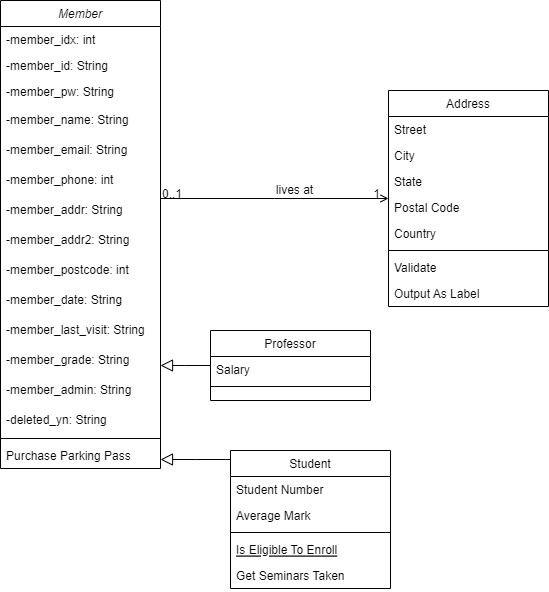

The diagram above was exported from draw.io. Its source (the exported page's mxGraphModel, read from the mxfile embedded in the PNG):
<mxGraphModel dx="1126" dy="521" grid="1" gridSize="10" guides="1" tooltips="1" connect="1" arrows="1" fold="1" page="1" pageScale="1" pageWidth="827" pageHeight="1169" math="0" shadow="0">
  <root>
    <mxCell id="WIyWlLk6GJQsqaUBKTNV-0" />
    <mxCell id="WIyWlLk6GJQsqaUBKTNV-1" parent="WIyWlLk6GJQsqaUBKTNV-0" />
    <mxCell id="zkfFHV4jXpPFQw0GAbJ--0" value="Member" style="swimlane;fontStyle=2;align=center;verticalAlign=top;childLayout=stackLayout;horizontal=1;startSize=26;horizontalStack=0;resizeParent=1;resizeLast=0;collapsible=1;marginBottom=0;rounded=0;shadow=0;strokeWidth=1;" parent="WIyWlLk6GJQsqaUBKTNV-1" vertex="1">
      <mxGeometry x="120" y="30" width="160" height="468" as="geometry">
        <mxRectangle x="230" y="140" width="160" height="26" as="alternateBounds" />
      </mxGeometry>
    </mxCell>
    <mxCell id="zkfFHV4jXpPFQw0GAbJ--1" value="-member_idx: int&#10;" style="text;align=left;verticalAlign=top;spacingLeft=4;spacingRight=4;overflow=hidden;rotatable=0;points=[[0,0.5],[1,0.5]];portConstraint=eastwest;" parent="zkfFHV4jXpPFQw0GAbJ--0" vertex="1">
      <mxGeometry y="26" width="160" height="26" as="geometry" />
    </mxCell>
    <mxCell id="zkfFHV4jXpPFQw0GAbJ--2" value="-member_id: String" style="text;align=left;verticalAlign=top;spacingLeft=4;spacingRight=4;overflow=hidden;rotatable=0;points=[[0,0.5],[1,0.5]];portConstraint=eastwest;rounded=0;shadow=0;html=0;" parent="zkfFHV4jXpPFQw0GAbJ--0" vertex="1">
      <mxGeometry y="52" width="160" height="26" as="geometry" />
    </mxCell>
    <mxCell id="zkfFHV4jXpPFQw0GAbJ--3" value="-member_pw: String" style="text;align=left;verticalAlign=top;spacingLeft=4;spacingRight=4;overflow=hidden;rotatable=0;points=[[0,0.5],[1,0.5]];portConstraint=eastwest;rounded=0;shadow=0;html=0;" parent="zkfFHV4jXpPFQw0GAbJ--0" vertex="1">
      <mxGeometry y="78" width="160" height="26" as="geometry" />
    </mxCell>
    <mxCell id="T3mtA-nwg3dAyjotmop1-2" value="-member_name: String" style="text;strokeColor=none;fillColor=none;align=left;verticalAlign=middle;spacingLeft=4;spacingRight=4;overflow=hidden;points=[[0,0.5],[1,0.5]];portConstraint=eastwest;rotatable=0;" vertex="1" parent="zkfFHV4jXpPFQw0GAbJ--0">
      <mxGeometry y="104" width="160" height="30" as="geometry" />
    </mxCell>
    <mxCell id="T3mtA-nwg3dAyjotmop1-3" value="-member_email: String" style="text;strokeColor=none;fillColor=none;align=left;verticalAlign=middle;spacingLeft=4;spacingRight=4;overflow=hidden;points=[[0,0.5],[1,0.5]];portConstraint=eastwest;rotatable=0;" vertex="1" parent="zkfFHV4jXpPFQw0GAbJ--0">
      <mxGeometry y="134" width="160" height="30" as="geometry" />
    </mxCell>
    <mxCell id="T3mtA-nwg3dAyjotmop1-4" value="-member_phone: int" style="text;strokeColor=none;fillColor=none;align=left;verticalAlign=middle;spacingLeft=4;spacingRight=4;overflow=hidden;points=[[0,0.5],[1,0.5]];portConstraint=eastwest;rotatable=0;" vertex="1" parent="zkfFHV4jXpPFQw0GAbJ--0">
      <mxGeometry y="164" width="160" height="30" as="geometry" />
    </mxCell>
    <mxCell id="T3mtA-nwg3dAyjotmop1-5" value="-member_addr: String" style="text;strokeColor=none;fillColor=none;align=left;verticalAlign=middle;spacingLeft=4;spacingRight=4;overflow=hidden;points=[[0,0.5],[1,0.5]];portConstraint=eastwest;rotatable=0;" vertex="1" parent="zkfFHV4jXpPFQw0GAbJ--0">
      <mxGeometry y="194" width="160" height="30" as="geometry" />
    </mxCell>
    <mxCell id="T3mtA-nwg3dAyjotmop1-6" value="-member_addr2: String" style="text;strokeColor=none;fillColor=none;align=left;verticalAlign=middle;spacingLeft=4;spacingRight=4;overflow=hidden;points=[[0,0.5],[1,0.5]];portConstraint=eastwest;rotatable=0;" vertex="1" parent="zkfFHV4jXpPFQw0GAbJ--0">
      <mxGeometry y="224" width="160" height="30" as="geometry" />
    </mxCell>
    <mxCell id="T3mtA-nwg3dAyjotmop1-7" value="-member_postcode: int" style="text;strokeColor=none;fillColor=none;align=left;verticalAlign=middle;spacingLeft=4;spacingRight=4;overflow=hidden;points=[[0,0.5],[1,0.5]];portConstraint=eastwest;rotatable=0;" vertex="1" parent="zkfFHV4jXpPFQw0GAbJ--0">
      <mxGeometry y="254" width="160" height="30" as="geometry" />
    </mxCell>
    <mxCell id="T3mtA-nwg3dAyjotmop1-8" value="-member_date: String" style="text;strokeColor=none;fillColor=none;align=left;verticalAlign=middle;spacingLeft=4;spacingRight=4;overflow=hidden;points=[[0,0.5],[1,0.5]];portConstraint=eastwest;rotatable=0;" vertex="1" parent="zkfFHV4jXpPFQw0GAbJ--0">
      <mxGeometry y="284" width="160" height="30" as="geometry" />
    </mxCell>
    <mxCell id="T3mtA-nwg3dAyjotmop1-9" value="-member_last_visit: String" style="text;strokeColor=none;fillColor=none;align=left;verticalAlign=middle;spacingLeft=4;spacingRight=4;overflow=hidden;points=[[0,0.5],[1,0.5]];portConstraint=eastwest;rotatable=0;" vertex="1" parent="zkfFHV4jXpPFQw0GAbJ--0">
      <mxGeometry y="314" width="160" height="30" as="geometry" />
    </mxCell>
    <mxCell id="T3mtA-nwg3dAyjotmop1-10" value="-member_grade: String" style="text;strokeColor=none;fillColor=none;align=left;verticalAlign=middle;spacingLeft=4;spacingRight=4;overflow=hidden;points=[[0,0.5],[1,0.5]];portConstraint=eastwest;rotatable=0;" vertex="1" parent="zkfFHV4jXpPFQw0GAbJ--0">
      <mxGeometry y="344" width="160" height="30" as="geometry" />
    </mxCell>
    <mxCell id="T3mtA-nwg3dAyjotmop1-11" value="-member_admin: String" style="text;strokeColor=none;fillColor=none;align=left;verticalAlign=middle;spacingLeft=4;spacingRight=4;overflow=hidden;points=[[0,0.5],[1,0.5]];portConstraint=eastwest;rotatable=0;" vertex="1" parent="zkfFHV4jXpPFQw0GAbJ--0">
      <mxGeometry y="374" width="160" height="30" as="geometry" />
    </mxCell>
    <mxCell id="T3mtA-nwg3dAyjotmop1-12" value="-deleted_yn: String" style="text;strokeColor=none;fillColor=none;align=left;verticalAlign=middle;spacingLeft=4;spacingRight=4;overflow=hidden;points=[[0,0.5],[1,0.5]];portConstraint=eastwest;rotatable=0;" vertex="1" parent="zkfFHV4jXpPFQw0GAbJ--0">
      <mxGeometry y="404" width="160" height="30" as="geometry" />
    </mxCell>
    <mxCell id="zkfFHV4jXpPFQw0GAbJ--4" value="" style="line;html=1;strokeWidth=1;align=left;verticalAlign=middle;spacingTop=-1;spacingLeft=3;spacingRight=3;rotatable=0;labelPosition=right;points=[];portConstraint=eastwest;" parent="zkfFHV4jXpPFQw0GAbJ--0" vertex="1">
      <mxGeometry y="434" width="160" height="8" as="geometry" />
    </mxCell>
    <mxCell id="zkfFHV4jXpPFQw0GAbJ--5" value="Purchase Parking Pass" style="text;align=left;verticalAlign=top;spacingLeft=4;spacingRight=4;overflow=hidden;rotatable=0;points=[[0,0.5],[1,0.5]];portConstraint=eastwest;" parent="zkfFHV4jXpPFQw0GAbJ--0" vertex="1">
      <mxGeometry y="442" width="160" height="26" as="geometry" />
    </mxCell>
    <mxCell id="zkfFHV4jXpPFQw0GAbJ--6" value="Student" style="swimlane;fontStyle=0;align=center;verticalAlign=top;childLayout=stackLayout;horizontal=1;startSize=26;horizontalStack=0;resizeParent=1;resizeLast=0;collapsible=1;marginBottom=0;rounded=0;shadow=0;strokeWidth=1;" parent="WIyWlLk6GJQsqaUBKTNV-1" vertex="1">
      <mxGeometry x="350" y="480" width="160" height="138" as="geometry">
        <mxRectangle x="130" y="380" width="160" height="26" as="alternateBounds" />
      </mxGeometry>
    </mxCell>
    <mxCell id="zkfFHV4jXpPFQw0GAbJ--7" value="Student Number" style="text;align=left;verticalAlign=top;spacingLeft=4;spacingRight=4;overflow=hidden;rotatable=0;points=[[0,0.5],[1,0.5]];portConstraint=eastwest;" parent="zkfFHV4jXpPFQw0GAbJ--6" vertex="1">
      <mxGeometry y="26" width="160" height="26" as="geometry" />
    </mxCell>
    <mxCell id="zkfFHV4jXpPFQw0GAbJ--8" value="Average Mark" style="text;align=left;verticalAlign=top;spacingLeft=4;spacingRight=4;overflow=hidden;rotatable=0;points=[[0,0.5],[1,0.5]];portConstraint=eastwest;rounded=0;shadow=0;html=0;" parent="zkfFHV4jXpPFQw0GAbJ--6" vertex="1">
      <mxGeometry y="52" width="160" height="26" as="geometry" />
    </mxCell>
    <mxCell id="zkfFHV4jXpPFQw0GAbJ--9" value="" style="line;html=1;strokeWidth=1;align=left;verticalAlign=middle;spacingTop=-1;spacingLeft=3;spacingRight=3;rotatable=0;labelPosition=right;points=[];portConstraint=eastwest;" parent="zkfFHV4jXpPFQw0GAbJ--6" vertex="1">
      <mxGeometry y="78" width="160" height="8" as="geometry" />
    </mxCell>
    <mxCell id="zkfFHV4jXpPFQw0GAbJ--10" value="Is Eligible To Enroll" style="text;align=left;verticalAlign=top;spacingLeft=4;spacingRight=4;overflow=hidden;rotatable=0;points=[[0,0.5],[1,0.5]];portConstraint=eastwest;fontStyle=4" parent="zkfFHV4jXpPFQw0GAbJ--6" vertex="1">
      <mxGeometry y="86" width="160" height="26" as="geometry" />
    </mxCell>
    <mxCell id="zkfFHV4jXpPFQw0GAbJ--11" value="Get Seminars Taken" style="text;align=left;verticalAlign=top;spacingLeft=4;spacingRight=4;overflow=hidden;rotatable=0;points=[[0,0.5],[1,0.5]];portConstraint=eastwest;" parent="zkfFHV4jXpPFQw0GAbJ--6" vertex="1">
      <mxGeometry y="112" width="160" height="26" as="geometry" />
    </mxCell>
    <mxCell id="zkfFHV4jXpPFQw0GAbJ--12" value="" style="endArrow=block;endSize=10;endFill=0;shadow=0;strokeWidth=1;rounded=0;edgeStyle=elbowEdgeStyle;elbow=vertical;" parent="WIyWlLk6GJQsqaUBKTNV-1" source="zkfFHV4jXpPFQw0GAbJ--6" target="zkfFHV4jXpPFQw0GAbJ--0" edge="1">
      <mxGeometry width="160" relative="1" as="geometry">
        <mxPoint x="200" y="203" as="sourcePoint" />
        <mxPoint x="200" y="203" as="targetPoint" />
      </mxGeometry>
    </mxCell>
    <mxCell id="zkfFHV4jXpPFQw0GAbJ--13" value="Professor" style="swimlane;fontStyle=0;align=center;verticalAlign=top;childLayout=stackLayout;horizontal=1;startSize=26;horizontalStack=0;resizeParent=1;resizeLast=0;collapsible=1;marginBottom=0;rounded=0;shadow=0;strokeWidth=1;" parent="WIyWlLk6GJQsqaUBKTNV-1" vertex="1">
      <mxGeometry x="330" y="360" width="160" height="70" as="geometry">
        <mxRectangle x="340" y="380" width="170" height="26" as="alternateBounds" />
      </mxGeometry>
    </mxCell>
    <mxCell id="zkfFHV4jXpPFQw0GAbJ--14" value="Salary" style="text;align=left;verticalAlign=top;spacingLeft=4;spacingRight=4;overflow=hidden;rotatable=0;points=[[0,0.5],[1,0.5]];portConstraint=eastwest;" parent="zkfFHV4jXpPFQw0GAbJ--13" vertex="1">
      <mxGeometry y="26" width="160" height="26" as="geometry" />
    </mxCell>
    <mxCell id="zkfFHV4jXpPFQw0GAbJ--15" value="" style="line;html=1;strokeWidth=1;align=left;verticalAlign=middle;spacingTop=-1;spacingLeft=3;spacingRight=3;rotatable=0;labelPosition=right;points=[];portConstraint=eastwest;" parent="zkfFHV4jXpPFQw0GAbJ--13" vertex="1">
      <mxGeometry y="52" width="160" height="8" as="geometry" />
    </mxCell>
    <mxCell id="zkfFHV4jXpPFQw0GAbJ--16" value="" style="endArrow=block;endSize=10;endFill=0;shadow=0;strokeWidth=1;rounded=0;edgeStyle=elbowEdgeStyle;elbow=vertical;" parent="WIyWlLk6GJQsqaUBKTNV-1" source="zkfFHV4jXpPFQw0GAbJ--13" target="zkfFHV4jXpPFQw0GAbJ--0" edge="1">
      <mxGeometry width="160" relative="1" as="geometry">
        <mxPoint x="210" y="373" as="sourcePoint" />
        <mxPoint x="310" y="271" as="targetPoint" />
      </mxGeometry>
    </mxCell>
    <mxCell id="zkfFHV4jXpPFQw0GAbJ--17" value="Address" style="swimlane;fontStyle=0;align=center;verticalAlign=top;childLayout=stackLayout;horizontal=1;startSize=26;horizontalStack=0;resizeParent=1;resizeLast=0;collapsible=1;marginBottom=0;rounded=0;shadow=0;strokeWidth=1;" parent="WIyWlLk6GJQsqaUBKTNV-1" vertex="1">
      <mxGeometry x="508" y="120" width="160" height="216" as="geometry">
        <mxRectangle x="550" y="140" width="160" height="26" as="alternateBounds" />
      </mxGeometry>
    </mxCell>
    <mxCell id="zkfFHV4jXpPFQw0GAbJ--18" value="Street" style="text;align=left;verticalAlign=top;spacingLeft=4;spacingRight=4;overflow=hidden;rotatable=0;points=[[0,0.5],[1,0.5]];portConstraint=eastwest;" parent="zkfFHV4jXpPFQw0GAbJ--17" vertex="1">
      <mxGeometry y="26" width="160" height="26" as="geometry" />
    </mxCell>
    <mxCell id="zkfFHV4jXpPFQw0GAbJ--19" value="City" style="text;align=left;verticalAlign=top;spacingLeft=4;spacingRight=4;overflow=hidden;rotatable=0;points=[[0,0.5],[1,0.5]];portConstraint=eastwest;rounded=0;shadow=0;html=0;" parent="zkfFHV4jXpPFQw0GAbJ--17" vertex="1">
      <mxGeometry y="52" width="160" height="26" as="geometry" />
    </mxCell>
    <mxCell id="zkfFHV4jXpPFQw0GAbJ--20" value="State" style="text;align=left;verticalAlign=top;spacingLeft=4;spacingRight=4;overflow=hidden;rotatable=0;points=[[0,0.5],[1,0.5]];portConstraint=eastwest;rounded=0;shadow=0;html=0;" parent="zkfFHV4jXpPFQw0GAbJ--17" vertex="1">
      <mxGeometry y="78" width="160" height="26" as="geometry" />
    </mxCell>
    <mxCell id="zkfFHV4jXpPFQw0GAbJ--21" value="Postal Code" style="text;align=left;verticalAlign=top;spacingLeft=4;spacingRight=4;overflow=hidden;rotatable=0;points=[[0,0.5],[1,0.5]];portConstraint=eastwest;rounded=0;shadow=0;html=0;" parent="zkfFHV4jXpPFQw0GAbJ--17" vertex="1">
      <mxGeometry y="104" width="160" height="26" as="geometry" />
    </mxCell>
    <mxCell id="zkfFHV4jXpPFQw0GAbJ--22" value="Country" style="text;align=left;verticalAlign=top;spacingLeft=4;spacingRight=4;overflow=hidden;rotatable=0;points=[[0,0.5],[1,0.5]];portConstraint=eastwest;rounded=0;shadow=0;html=0;" parent="zkfFHV4jXpPFQw0GAbJ--17" vertex="1">
      <mxGeometry y="130" width="160" height="26" as="geometry" />
    </mxCell>
    <mxCell id="zkfFHV4jXpPFQw0GAbJ--23" value="" style="line;html=1;strokeWidth=1;align=left;verticalAlign=middle;spacingTop=-1;spacingLeft=3;spacingRight=3;rotatable=0;labelPosition=right;points=[];portConstraint=eastwest;" parent="zkfFHV4jXpPFQw0GAbJ--17" vertex="1">
      <mxGeometry y="156" width="160" height="8" as="geometry" />
    </mxCell>
    <mxCell id="zkfFHV4jXpPFQw0GAbJ--24" value="Validate" style="text;align=left;verticalAlign=top;spacingLeft=4;spacingRight=4;overflow=hidden;rotatable=0;points=[[0,0.5],[1,0.5]];portConstraint=eastwest;" parent="zkfFHV4jXpPFQw0GAbJ--17" vertex="1">
      <mxGeometry y="164" width="160" height="26" as="geometry" />
    </mxCell>
    <mxCell id="zkfFHV4jXpPFQw0GAbJ--25" value="Output As Label" style="text;align=left;verticalAlign=top;spacingLeft=4;spacingRight=4;overflow=hidden;rotatable=0;points=[[0,0.5],[1,0.5]];portConstraint=eastwest;" parent="zkfFHV4jXpPFQw0GAbJ--17" vertex="1">
      <mxGeometry y="190" width="160" height="26" as="geometry" />
    </mxCell>
    <mxCell id="zkfFHV4jXpPFQw0GAbJ--26" value="" style="endArrow=open;shadow=0;strokeWidth=1;rounded=0;endFill=1;edgeStyle=elbowEdgeStyle;elbow=vertical;" parent="WIyWlLk6GJQsqaUBKTNV-1" source="zkfFHV4jXpPFQw0GAbJ--0" target="zkfFHV4jXpPFQw0GAbJ--17" edge="1">
      <mxGeometry x="0.5" y="41" relative="1" as="geometry">
        <mxPoint x="380" y="192" as="sourcePoint" />
        <mxPoint x="540" y="192" as="targetPoint" />
        <mxPoint x="-40" y="32" as="offset" />
      </mxGeometry>
    </mxCell>
    <mxCell id="zkfFHV4jXpPFQw0GAbJ--27" value="0..1" style="resizable=0;align=left;verticalAlign=bottom;labelBackgroundColor=none;fontSize=12;" parent="zkfFHV4jXpPFQw0GAbJ--26" connectable="0" vertex="1">
      <mxGeometry x="-1" relative="1" as="geometry">
        <mxPoint y="4" as="offset" />
      </mxGeometry>
    </mxCell>
    <mxCell id="zkfFHV4jXpPFQw0GAbJ--28" value="1" style="resizable=0;align=right;verticalAlign=bottom;labelBackgroundColor=none;fontSize=12;" parent="zkfFHV4jXpPFQw0GAbJ--26" connectable="0" vertex="1">
      <mxGeometry x="1" relative="1" as="geometry">
        <mxPoint x="-7" y="4" as="offset" />
      </mxGeometry>
    </mxCell>
    <mxCell id="zkfFHV4jXpPFQw0GAbJ--29" value="lives at" style="text;html=1;resizable=0;points=[];;align=center;verticalAlign=middle;labelBackgroundColor=none;rounded=0;shadow=0;strokeWidth=1;fontSize=12;" parent="zkfFHV4jXpPFQw0GAbJ--26" vertex="1" connectable="0">
      <mxGeometry x="0.5" y="49" relative="1" as="geometry">
        <mxPoint x="-38" y="40" as="offset" />
      </mxGeometry>
    </mxCell>
  </root>
</mxGraphModel>